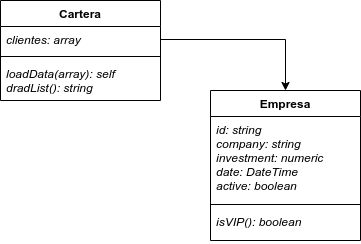

The diagram above was exported from draw.io. Its source (the exported page's mxGraphModel, read from the mxfile embedded in the PNG):
<mxGraphModel dx="828" dy="500" grid="1" gridSize="10" guides="1" tooltips="1" connect="1" arrows="1" fold="1" page="1" pageScale="1" pageWidth="850" pageHeight="1100" math="0" shadow="0">
  <root>
    <mxCell id="0" />
    <mxCell id="1" parent="0" />
    <mxCell id="roOPht6r6P98-e0FisFy-1" value="Cartera" style="swimlane;fontStyle=1;align=center;verticalAlign=top;childLayout=stackLayout;horizontal=1;startSize=26;horizontalStack=0;resizeParent=1;resizeParentMax=0;resizeLast=0;collapsible=1;marginBottom=0;" vertex="1" parent="1">
      <mxGeometry x="340" y="210" width="160" height="100" as="geometry" />
    </mxCell>
    <mxCell id="roOPht6r6P98-e0FisFy-2" value="clientes: array" style="text;strokeColor=none;fillColor=none;align=left;verticalAlign=top;spacingLeft=4;spacingRight=4;overflow=hidden;rotatable=0;points=[[0,0.5],[1,0.5]];portConstraint=eastwest;fontStyle=2" vertex="1" parent="roOPht6r6P98-e0FisFy-1">
      <mxGeometry y="26" width="160" height="26" as="geometry" />
    </mxCell>
    <mxCell id="roOPht6r6P98-e0FisFy-3" value="" style="line;strokeWidth=1;fillColor=none;align=left;verticalAlign=middle;spacingTop=-1;spacingLeft=3;spacingRight=3;rotatable=0;labelPosition=right;points=[];portConstraint=eastwest;" vertex="1" parent="roOPht6r6P98-e0FisFy-1">
      <mxGeometry y="52" width="160" height="8" as="geometry" />
    </mxCell>
    <mxCell id="roOPht6r6P98-e0FisFy-4" value="loadData(array): self&#10;dradList(): string" style="text;strokeColor=none;fillColor=none;align=left;verticalAlign=top;spacingLeft=4;spacingRight=4;overflow=hidden;rotatable=0;points=[[0,0.5],[1,0.5]];portConstraint=eastwest;fontStyle=2" vertex="1" parent="roOPht6r6P98-e0FisFy-1">
      <mxGeometry y="60" width="160" height="40" as="geometry" />
    </mxCell>
    <mxCell id="roOPht6r6P98-e0FisFy-14" value="Empresa" style="swimlane;fontStyle=1;align=center;verticalAlign=top;childLayout=stackLayout;horizontal=1;startSize=26;horizontalStack=0;resizeParent=1;resizeParentMax=0;resizeLast=0;collapsible=1;marginBottom=0;" vertex="1" parent="1">
      <mxGeometry x="550" y="300" width="150" height="150" as="geometry" />
    </mxCell>
    <mxCell id="roOPht6r6P98-e0FisFy-15" value="id: string&#10;company: string&#10;investment: numeric&#10;date: DateTime&#10;active: boolean" style="text;strokeColor=none;fillColor=none;align=left;verticalAlign=top;spacingLeft=4;spacingRight=4;overflow=hidden;rotatable=0;points=[[0,0.5],[1,0.5]];portConstraint=eastwest;fontStyle=2" vertex="1" parent="roOPht6r6P98-e0FisFy-14">
      <mxGeometry y="26" width="150" height="84" as="geometry" />
    </mxCell>
    <mxCell id="roOPht6r6P98-e0FisFy-16" value="" style="line;strokeWidth=1;fillColor=none;align=left;verticalAlign=middle;spacingTop=-1;spacingLeft=3;spacingRight=3;rotatable=0;labelPosition=right;points=[];portConstraint=eastwest;" vertex="1" parent="roOPht6r6P98-e0FisFy-14">
      <mxGeometry y="110" width="150" height="8" as="geometry" />
    </mxCell>
    <mxCell id="roOPht6r6P98-e0FisFy-17" value="isVIP(): boolean" style="text;strokeColor=none;fillColor=none;align=left;verticalAlign=top;spacingLeft=4;spacingRight=4;overflow=hidden;rotatable=0;points=[[0,0.5],[1,0.5]];portConstraint=eastwest;fontStyle=2" vertex="1" parent="roOPht6r6P98-e0FisFy-14">
      <mxGeometry y="118" width="150" height="32" as="geometry" />
    </mxCell>
    <mxCell id="roOPht6r6P98-e0FisFy-18" style="edgeStyle=orthogonalEdgeStyle;rounded=0;orthogonalLoop=1;jettySize=auto;html=1;exitX=1;exitY=0.5;exitDx=0;exitDy=0;entryX=0.5;entryY=0;entryDx=0;entryDy=0;" edge="1" parent="1" source="roOPht6r6P98-e0FisFy-2" target="roOPht6r6P98-e0FisFy-14">
      <mxGeometry relative="1" as="geometry" />
    </mxCell>
  </root>
</mxGraphModel>